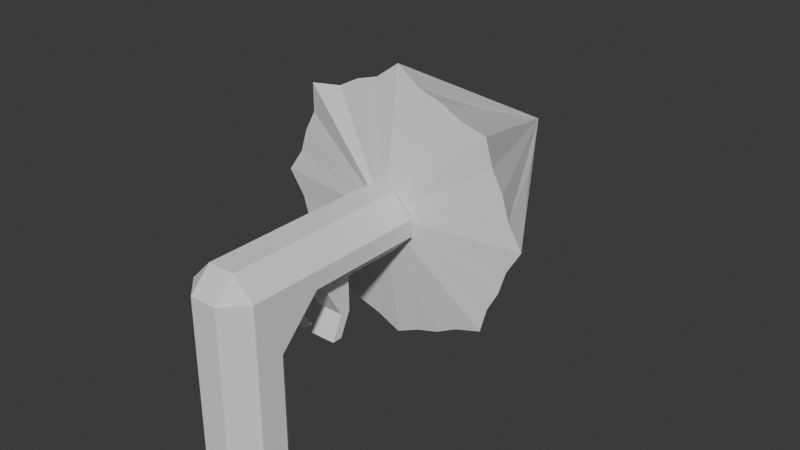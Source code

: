 # Source: new_drill.blend  (saved by Blender 4.0.36; exported with 4.5.12 LTS)
import bpy
from mathutils import Matrix  # noqa: F401  (used for matrix-valued properties, if any)

bpy.ops.wm.read_factory_settings(use_empty=True)
scene = bpy.context.scene
scene.name = 'Scene'

# ---- collections
col_collection = bpy.data.collections.new('Collection'); scene.collection.children.link(col_collection)

# ---- world
world_world = bpy.data.worlds.new('World'); scene.world = world_world
world_world.use_nodes = True; world_world.node_tree.nodes.clear()
_N = world_world.node_tree.nodes; _L = world_world.node_tree.links
n0 = _N.new('ShaderNodeOutputWorld'); n0.name = 'World Output'; n0.location = (300, 300)
n1 = _N.new('ShaderNodeBackground'); n1.name = 'Background'; n1.location = (10, 300)
n1.inputs[0].default_value = (0.05088, 0.05088, 0.05088, 1.0)
_L.new(n1.outputs[0], n0.inputs[0])
n0.is_active_output = True
world_world.color = (0.05088, 0.05088, 0.05088)
world_world.use_sun_shadow = False
world_world.sun_shadow_jitter_overblur = 0.0

# ---- meshes
me_cube_001 = bpy.data.meshes.new('Cube.001')
me_cube_001.from_pydata([(0.1904, 0.4206, 0.3061), (-0.07474, 0.4206, 0.1904), (-0.1904, 0.4206, 0.4), (0.07474, 0.4206, 0.5157), (-0.1904, 0.4206, 0.3061), (0.1904, 0.4206, 0.4), (-0.07474, 0.4206, 0.5157), (0.07474, 0.4206, 0.1904), (0.07474, 0.5876, 0.1904), (0.1904, 0.5876, 0.3061), (-0.07474, 0.5876, 0.1904), (-0.1904, 0.5876, 0.3061), (-0.07474, 0.5876, 0.5157), (-0.1904, 0.5876, 0.4), (0.07474, 0.5876, 0.5157), (0.1904, 0.5876, 0.4), (4.526e-09, 1.049, -0.3777), (0.133, 1.049, -0.3156), (0.2609, 1.049, -0.2768), (0.3788, 1.049, -0.2138), (0.5283, 1.05, -0.1672), (0.5668, 1.049, -0.0257), (0.6298, 1.049, 0.09216), (0.6686, 1.049, 0.2201), (0.7483, 1.049, 0.3531), (0.6686, 1.049, 0.4861), (0.6298, 1.049, 0.6139), (0.5668, 1.049, 0.7318), (0.5339, 1.033, 0.888), (0.3788, 1.049, 0.9199), (0.2609, 1.049, 0.9829), (0.133, 1.049, 1.022), (4.526e-09, 1.049, 1.119), (-0.133, 1.049, 1.022), (-0.2609, 1.049, 0.9829), (-0.3788, 1.049, 0.9199), (-0.537, 1.018, 0.9074), (-0.5668, 1.049, 0.7318), (-0.6298, 1.049, 0.6139), (-0.6686, 1.049, 0.4861), (-0.7606, 1.049, 0.3531), (-0.6686, 1.049, 0.2201), (-0.6298, 1.049, 0.09216), (-0.5668, 1.049, -0.0257), (-0.5566, 1.066, -0.1841), (-0.3788, 1.049, -0.2138), (-0.2609, 1.049, -0.2768), (-0.133, 1.049, -0.3156), (-0.0437, 2.385, 0.4199), (-0.07474, -0.1273, -0.6249), (-0.07474, -0.243, -0.5092), (-0.1904, -0.1273, -0.5092), (-0.07474, -0.243, 0.07474), (-0.07474, -0.243, 0.3061), (-0.1904, -0.1273, 0.3061), (-0.1904, -0.1273, 0.07474), (-0.07474, 0.0222, -0.6249), (-0.1904, 0.0222, -0.5092), (-0.07474, 0.1379, -0.5092), (-0.1904, 0.0222, 0.3061), (-0.1904, 0.2535, 0.3061), (-0.07474, 0.2535, 0.1904), (-0.07474, 0.1379, 0.07474), (-0.1904, 0.0222, 0.07474), (0.07474, -0.1273, -0.6249), (0.1904, -0.1273, -0.5092), (0.07474, -0.243, -0.5092), (0.1904, -0.1273, 0.3061), (0.07474, -0.243, 0.3061), (0.07474, -0.243, 0.07474), (0.1904, -0.1273, 0.07474), (0.07474, 0.0222, -0.6249), (0.07474, 0.1379, -0.5092), (0.1904, 0.0222, -0.5092), (0.07474, 0.2535, 0.1904), (0.1904, 0.2535, 0.3061), (0.1904, 0.0222, 0.3061), (0.1904, 0.0222, 0.07474), (0.07474, 0.1379, 0.07474), (-0.1904, -0.1273, 0.4), (-0.07474, -0.243, 0.4), (-0.07474, -0.1273, 0.5157), (-0.1904, 0.0222, 0.4), (-0.07474, 0.0222, 0.5157), (-0.07474, 0.2535, 0.5157), (-0.1904, 0.2535, 0.4), (0.07474, 0.2535, 0.5157), (0.07474, 0.0222, 0.5157), (0.1904, 0.0222, 0.4), (0.1904, 0.2535, 0.4), (0.1904, -0.1273, 0.4), (0.07474, -0.1273, 0.5157), (0.07474, -0.243, 0.4), (-0.07474, 0.9216, 0.1904), (-0.1904, 0.9216, 0.3061), (-0.07474, 1.037, 0.3061), (0.07474, 0.9216, 0.1904), (0.07474, 1.037, 0.3061), (0.1904, 0.9216, 0.3061), (-0.07474, 0.9216, 0.5157), (-0.07474, 1.037, 0.4), (-0.1904, 0.9216, 0.4), (0.07474, 0.9216, 0.5157), (0.1904, 0.9216, 0.4), (0.07474, 1.037, 0.4), (-0.07474, 0.5312, -0.001959), (0.07474, 0.5312, -0.001959), (-0.07474, 0.5876, -0.001959), (0.07474, 0.5876, -0.001959), (-0.07474, 0.4685, -0.1314), (0.07474, 0.4685, -0.1314), (-0.07474, 0.5248, -0.1314), (0.07474, 0.5248, -0.1314), (-0.02278, 0.3625, 0.1601), (0.02278, 0.3625, 0.1601), (0.02278, 0.3116, 0.1601), (-0.02278, 0.3116, 0.1601), (-0.02278, 0.3328, 0.07463), (0.02278, 0.3328, 0.07463), (0.02278, 0.2819, 0.07463), (-0.02278, 0.2819, 0.07463), (-0.02278, 0.3791, -0.001906), (0.02278, 0.3791, -0.001906), (0.02278, 0.3282, -0.001906), (-0.02278, 0.3282, -0.001906), (0.3343, 1.73, 0.4196), (0.0665, 1.73, 0.6874), (-0.001061, 0.9653, 0.1918), (0.02852, 0.9653, 0.2056), (0.05696, 0.9653, 0.2143), (0.08317, 0.9653, 0.2283), (0.1164, 0.9657, 0.2387), (0.125, 0.9653, 0.2701), (0.139, 0.9653, 0.2963), (0.1476, 0.9653, 0.3248), (0.1654, 0.9653, 0.3543), (0.1476, 0.9653, 0.3839), (0.139, 0.9653, 0.4124), (0.125, 0.9653, 0.4386), (0.1177, 0.9619, 0.4733), (0.08317, 0.9653, 0.4804), (0.05696, 0.9653, 0.4944), (0.02852, 0.9653, 0.5031), (-0.001061, 0.9653, 0.5246), (-0.03064, 0.9653, 0.5031), (-0.05908, 0.9653, 0.4944), (-0.0853, 0.9653, 0.4804), (-0.1205, 0.9584, 0.4776), (-0.1271, 0.9653, 0.4386), (-0.1411, 0.9653, 0.4124), (-0.1498, 0.9653, 0.3839), (-0.1702, 0.9653, 0.3543), (-0.1498, 0.9653, 0.3248), (-0.1411, 0.9653, 0.2963), (-0.1271, 0.9653, 0.2701), (-0.1248, 0.9691, 0.2349), (-0.0853, 0.9653, 0.2283), (-0.05908, 0.9653, 0.2143), (-0.03064, 0.9653, 0.2056)], [], [(66, 69, 52, 50), (8, 10, 93, 96), (67, 76, 88, 90), (59, 54, 79, 82), (51, 55, 63, 57), (53, 68, 92, 80), (12, 14, 102, 99), (58, 62, 78, 72), (97, 95, 100, 104), (15, 9, 98, 103), (98, 9, 8, 96), (11, 13, 101, 94), (87, 83, 81, 91), (73, 77, 70, 65), (16, 48, 17), (17, 48, 18), (18, 48, 19), (19, 48, 20), (20, 48, 21), (21, 48, 22), (22, 48, 23), (23, 48, 24), (24, 48, 125, 25), (25, 125, 48, 26), (26, 48, 27), (27, 48, 28), (28, 48, 29), (29, 48, 30), (30, 48, 126, 31), (31, 126, 48, 32), (32, 48, 33), (33, 48, 34), (34, 48, 35), (35, 48, 36), (36, 48, 37), (37, 48, 38), (38, 48, 39), (39, 48, 40), (40, 48, 41), (41, 48, 42), (42, 48, 43), (43, 48, 44), (44, 48, 45), (45, 48, 46), (46, 47, 158, 157), (46, 48, 47), (47, 48, 16), (49, 50, 51), (52, 53, 54, 55), (56, 57, 58), (59, 60, 61, 62, 63), (64, 65, 66), (67, 68, 69, 70), (71, 72, 73), (74, 75, 76, 77, 78), (79, 80, 81), (82, 83, 84, 85), (86, 87, 88, 89), (90, 91, 92), (93, 94, 95), (96, 97, 98), (99, 100, 101), (102, 103, 104), (56, 49, 51, 57), (50, 52, 55, 51), (54, 59, 63, 55), (62, 58, 57, 63), (71, 56, 58, 72), (61, 74, 78, 62), (77, 73, 72, 78), (64, 71, 73, 65), (76, 67, 70, 77), (69, 66, 65, 70), (49, 64, 66, 50), (68, 53, 52, 69), (81, 83, 82, 79), (83, 87, 86, 84), (87, 91, 90, 88), (91, 81, 80, 92), (53, 80, 79, 54), (85, 60, 59, 82), (67, 90, 92, 68), (88, 76, 75, 89), (95, 97, 96, 93), (99, 102, 104, 100), (100, 95, 94, 101), (103, 98, 97, 104), (15, 103, 102, 14), (2, 85, 84, 6), (11, 94, 93, 10), (0, 75, 74, 7), (56, 71, 64, 49), (4, 11, 10, 1), (101, 13, 12, 99), (5, 15, 14, 3), (4, 2, 13, 11), (5, 0, 9, 15), (6, 3, 14, 12), (10, 8, 108, 107), (7, 74, 115, 114), (84, 86, 3, 6), (89, 75, 0, 5), (60, 85, 2, 4), (89, 5, 3, 86), (60, 4, 1, 61), (9, 0, 7, 8), (13, 2, 6, 12), (107, 108, 112, 111), (1, 10, 107, 105), (7, 1, 105, 106), (8, 7, 106, 108), (110, 109, 111, 112), (108, 106, 110, 112), (106, 105, 109, 110), (105, 107, 111, 109), (116, 113, 117, 120), (61, 1, 113, 116), (74, 61, 116, 115), (1, 7, 114, 113), (119, 120, 124, 123), (114, 115, 119, 118), (115, 116, 120, 119), (113, 114, 118, 117), (123, 124, 121, 122), (117, 118, 122, 121), (120, 117, 121, 124), (118, 119, 123, 122), (127, 128, 129, 130, 131, 132, 133, 134, 135, 136, 137, 138, 139, 140, 141, 142, 143, 144, 145, 146, 147, 148, 149, 150, 151, 152, 153, 154, 155, 156, 157, 158), (26, 27, 138, 137), (33, 34, 145, 144), (40, 41, 152, 151), (20, 21, 132, 131), (47, 16, 127, 158), (27, 28, 139, 138), (34, 35, 146, 145), (41, 42, 153, 152), (21, 22, 133, 132), (28, 29, 140, 139), (35, 36, 147, 146), (42, 43, 154, 153), (22, 23, 134, 133), (16, 17, 128, 127), (29, 30, 141, 140), (36, 37, 148, 147), (43, 44, 155, 154), (23, 24, 135, 134), (30, 31, 142, 141), (37, 38, 149, 148), (17, 18, 129, 128), (44, 45, 156, 155), (24, 25, 136, 135), (31, 32, 143, 142), (38, 39, 150, 149), (18, 19, 130, 129), (45, 46, 157, 156), (25, 26, 137, 136), (32, 33, 144, 143), (39, 40, 151, 150), (19, 20, 131, 130)])
_uv = me_cube_001.uv_layers.new(name='UVMap')
_uv.uv.foreach_set('vector', [0.4105, 0.8259, 0.5895, 0.8259, 0.5895, 0.9241, 0.4105, 0.9241, 0.625, 0.4241, 0.625, 0.3259, 0.625, 0.3259, 0.625, 0.4241, 0.625, 0.6741, 0.625, 0.5759, 0.625, 0.5759, 0.625, 0.6741, 0.625, 0.1741, 0.625, 0.07593, 0.625, 0.07593, 0.625, 0.1741, 0.4105, 0.07593, 0.5895, 0.07593, 0.5895, 0.1741, 0.4105, 0.1741, 0.625, 0.9241, 0.625, 0.8259, 0.625, 0.8259, 0.625, 0.9241, 0.7991, 0.5, 0.7009, 0.5, 0.7009, 0.5, 0.7991, 0.5, 0.4105, 0.3259, 0.5895, 0.3259, 0.5895, 0.4241, 0.4105, 0.4241, 0.625, 0.4241, 0.625, 0.3259, 0.625, 0.3259, 0.625, 0.4241, 0.625, 0.5, 0.625, 0.5, 0.625, 0.5, 0.625, 0.5, 0.625, 0.5, 0.625, 0.5, 0.625, 0.4241, 0.625, 0.4241, 0.625, 0.25, 0.625, 0.25, 0.625, 0.25, 0.625, 0.25, 0.7009, 0.5759, 0.7991, 0.5759, 0.7991, 0.6741, 0.7009, 0.6741, 0.4105, 0.5759, 0.5895, 0.5759, 0.5895, 0.6741, 0.4105, 0.6741, 0.25, 0.49, 0.25, 0.25, 0.2968, 0.4854, 0.2968, 0.4854, 0.25, 0.25, 0.3418, 0.4717, 0.3418, 0.4717, 0.25, 0.25, 0.3833, 0.4496, 0.3833, 0.4496, 0.25, 0.25, 0.4197, 0.4197, 0.4197, 0.4197, 0.25, 0.25, 0.4496, 0.3833, 0.4496, 0.3833, 0.25, 0.25, 0.4717, 0.3418, 0.4717, 0.3418, 0.25, 0.25, 0.4854, 0.2968, 0.4854, 0.2968, 0.25, 0.25, 0.49, 0.25, 0.49, 0.25, 0.25, 0.25, 0.3677, 0.2266, 0.4854, 0.2032, 0.4854, 0.2032, 0.3677, 0.2266, 0.25, 0.25, 0.4717, 0.1582, 0.4717, 0.1582, 0.25, 0.25, 0.4496, 0.1167, 0.4496, 0.1167, 0.25, 0.25, 0.4197, 0.08029, 0.4197, 0.08029, 0.25, 0.25, 0.3833, 0.05045, 0.3833, 0.05045, 0.25, 0.25, 0.3418, 0.02827, 0.3418, 0.02827, 0.25, 0.25, 0.2734, 0.1323, 0.2968, 0.01461, 0.2968, 0.01461, 0.2734, 0.1323, 0.25, 0.25, 0.25, 0.01, 0.25, 0.01, 0.25, 0.25, 0.2032, 0.01461, 0.2032, 0.01461, 0.25, 0.25, 0.1582, 0.02827, 0.1582, 0.02827, 0.25, 0.25, 0.1167, 0.05045, 0.1167, 0.05045, 0.25, 0.25, 0.08029, 0.08029, 0.08029, 0.08029, 0.25, 0.25, 0.05045, 0.1167, 0.05045, 0.1167, 0.25, 0.25, 0.02827, 0.1582, 0.02827, 0.1582, 0.25, 0.25, 0.01461, 0.2032, 0.01461, 0.2032, 0.25, 0.25, 0.01, 0.25, 0.01, 0.25, 0.25, 0.25, 0.01461, 0.2968, 0.01461, 0.2968, 0.25, 0.25, 0.02827, 0.3418, 0.02827, 0.3418, 0.25, 0.25, 0.05045, 0.3833, 0.05045, 0.3833, 0.25, 0.25, 0.08029, 0.4197, 0.08029, 0.4197, 0.25, 0.25, 0.1167, 0.4496, 0.1167, 0.4496, 0.25, 0.25, 0.1582, 0.4717, 0.1582, 0.4717, 0.2032, 0.4854, 0.2032, 0.4854, 0.1582, 0.4717, 0.1582, 0.4717, 0.25, 0.25, 0.2032, 0.4854, 0.2032, 0.4854, 0.25, 0.25, 0.25, 0.49, 0.2009, 0.6741, 0.2009, 0.75, 0.125, 0.6741, 0.5895, 0.0, 0.625, 0.0, 0.625, 0.07593, 0.5895, 0.07593, 0.2009, 0.5759, 0.125, 0.5759, 0.2009, 0.5, 0.625, 0.1741, 0.625, 0.25, 0.625, 0.3259, 0.5895, 0.3259, 0.5895, 0.1741, 0.2991, 0.6741, 0.375, 0.6741, 0.2991, 0.75, 0.625, 0.6741, 0.625, 0.8259, 0.5895, 0.8259, 0.5895, 0.6741, 0.2991, 0.5759, 0.2991, 0.5, 0.375, 0.5759, 0.625, 0.4241, 0.625, 0.5, 0.625, 0.5759, 0.5895, 0.5759, 0.5895, 0.4241, 0.625, 0.07593, 0.625, 0.0, 0.625, 0.07593, 0.625, 0.1741, 0.625, 0.1741, 0.625, 0.25, 0.625, 0.25, 0.7009, 0.5, 0.7009, 0.5759, 0.625, 0.5759, 0.625, 0.5, 0.625, 0.75, 0.625, 0.8259, 0.625, 0.8259, 0.625, 0.3259, 0.625, 0.25, 0.625, 0.3259, 0.625, 0.4241, 0.625, 0.4241, 0.625, 0.5, 0.625, 0.25, 0.625, 0.25, 0.625, 0.25, 0.625, 0.4241, 0.625, 0.5, 0.625, 0.4241, 0.2009, 0.5759, 0.2009, 0.6741, 0.125, 0.6741, 0.125, 0.5759, 0.4105, 0.0, 0.5895, 0.0, 0.5895, 0.07593, 0.4105, 0.07593, 0.625, 0.07593, 0.625, 0.1741, 0.5895, 0.1741, 0.5895, 0.07593, 0.5895, 0.3259, 0.4105, 0.3259, 0.4105, 0.1741, 0.5895, 0.1741, 0.2991, 0.5759, 0.2009, 0.5759, 0.2009, 0.5, 0.2991, 0.5, 0.625, 0.3259, 0.625, 0.4241, 0.5895, 0.4241, 0.5895, 0.3259, 0.5895, 0.5759, 0.4105, 0.5759, 0.4105, 0.4241, 0.5895, 0.4241, 0.2991, 0.6741, 0.2991, 0.5759, 0.4105, 0.5759, 0.4105, 0.6741, 0.625, 0.5759, 0.625, 0.6741, 0.5895, 0.6741, 0.5895, 0.5759, 0.5895, 0.8259, 0.4105, 0.8259, 0.4105, 0.6741, 0.5895, 0.6741, 0.2009, 0.6741, 0.2991, 0.6741, 0.2991, 0.75, 0.2009, 0.75, 0.625, 0.8259, 0.625, 0.9241, 0.5895, 0.9241, 0.5895, 0.8259, 0.625, 0.07593, 0.625, 0.1741, 0.625, 0.1741, 0.625, 0.07593, 0.7991, 0.5759, 0.7009, 0.5759, 0.7009, 0.5, 0.7991, 0.5, 0.7009, 0.5759, 0.7009, 0.6741, 0.625, 0.6741, 0.625, 0.5759, 0.625, 0.8259, 0.625, 0.9241, 0.625, 0.9241, 0.625, 0.8259, 0.625, 0.0, 0.625, 0.0, 0.625, 0.07593, 0.625, 0.07593, 0.625, 0.25, 0.625, 0.25, 0.625, 0.1741, 0.625, 0.1741, 0.625, 0.6741, 0.625, 0.6741, 0.625, 0.8259, 0.625, 0.8259, 0.625, 0.5759, 0.625, 0.5759, 0.625, 0.5, 0.625, 0.5, 0.625, 0.3259, 0.625, 0.4241, 0.625, 0.4241, 0.625, 0.3259, 0.625, 0.3259, 0.625, 0.4241, 0.625, 0.4241, 0.625, 0.3259, 0.625, 0.3259, 0.625, 0.3259, 0.625, 0.25, 0.625, 0.25, 0.625, 0.5, 0.625, 0.5, 0.625, 0.4241, 0.625, 0.4241, 0.625, 0.5, 0.625, 0.5, 0.7009, 0.5, 0.7009, 0.5, 0.625, 0.25, 0.625, 0.25, 0.625, 0.25, 0.625, 0.25, 0.625, 0.25, 0.625, 0.25, 0.625, 0.3259, 0.625, 0.3259, 0.625, 0.5, 0.625, 0.5, 0.625, 0.4241, 0.625, 0.4241, 0.2009, 0.5759, 0.2991, 0.5759, 0.2991, 0.6741, 0.2009, 0.6741, 0.625, 0.25, 0.625, 0.25, 0.625, 0.3259, 0.625, 0.3259, 0.625, 0.25, 0.625, 0.25, 0.625, 0.25, 0.625, 0.25, 0.625, 0.5, 0.625, 0.5, 0.7009, 0.5, 0.7009, 0.5, 0.625, 0.25, 0.625, 0.25, 0.625, 0.25, 0.625, 0.25, 0.625, 0.5, 0.625, 0.5, 0.625, 0.5, 0.625, 0.5, 0.7991, 0.5, 0.7009, 0.5, 0.7009, 0.5, 0.7991, 0.5, 0.625, 0.3259, 0.625, 0.4241, 0.625, 0.4241, 0.625, 0.3259, 0.625, 0.4241, 0.625, 0.4241, 0.625, 0.4241, 0.625, 0.4241, 0.7991, 0.5, 0.7009, 0.5, 0.7009, 0.5, 0.7991, 0.5, 0.625, 0.5, 0.625, 0.5, 0.625, 0.5, 0.625, 0.5, 0.625, 0.25, 0.625, 0.25, 0.625, 0.25, 0.625, 0.25, 0.625, 0.5, 0.625, 0.5, 0.7009, 0.5, 0.7009, 0.5, 0.625, 0.25, 0.625, 0.25, 0.625, 0.3259, 0.625, 0.3259, 0.625, 0.5, 0.625, 0.5, 0.625, 0.4241, 0.625, 0.4241, 0.625, 0.25, 0.625, 0.25, 0.625, 0.25, 0.625, 0.25, 0.625, 0.3259, 0.625, 0.4241, 0.625, 0.4241, 0.625, 0.3259, 0.625, 0.3259, 0.625, 0.3259, 0.625, 0.3259, 0.625, 0.3259, 0.625, 0.4241, 0.625, 0.3259, 0.625, 0.3259, 0.625, 0.4241, 0.625, 0.4241, 0.625, 0.4241, 0.625, 0.4241, 0.625, 0.4241, 0.625, 0.4241, 0.625, 0.3259, 0.625, 0.3259, 0.625, 0.4241, 0.625, 0.4241, 0.625, 0.4241, 0.625, 0.4241, 0.625, 0.4241, 0.625, 0.4241, 0.625, 0.3259, 0.625, 0.3259, 0.625, 0.4241, 0.625, 0.3259, 0.625, 0.3259, 0.625, 0.3259, 0.625, 0.3259, 0.625, 0.3259, 0.625, 0.3259, 0.625, 0.3259, 0.625, 0.3259, 0.625, 0.3259, 0.625, 0.3259, 0.625, 0.3259, 0.625, 0.3259, 0.625, 0.4241, 0.625, 0.3259, 0.625, 0.3259, 0.625, 0.4241, 0.625, 0.3259, 0.625, 0.4241, 0.625, 0.4241, 0.625, 0.3259, 0.625, 0.4241, 0.625, 0.3259, 0.625, 0.3259, 0.625, 0.4241, 0.625, 0.4241, 0.625, 0.4241, 0.625, 0.4241, 0.625, 0.4241, 0.625, 0.4241, 0.625, 0.3259, 0.625, 0.3259, 0.625, 0.4241, 0.625, 0.3259, 0.625, 0.4241, 0.625, 0.4241, 0.625, 0.3259, 0.625, 0.4241, 0.625, 0.3259, 0.625, 0.3259, 0.625, 0.4241, 0.625, 0.3259, 0.625, 0.4241, 0.625, 0.4241, 0.625, 0.3259, 0.625, 0.3259, 0.625, 0.3259, 0.625, 0.3259, 0.625, 0.3259, 0.625, 0.4241, 0.625, 0.4241, 0.625, 0.4241, 0.625, 0.4241, 0.75, 0.49, 0.7968, 0.4854, 0.8418, 0.4717, 0.8833, 0.4496, 0.9197, 0.4197, 0.9496, 0.3833, 0.9717, 0.3418, 0.9854, 0.2968, 0.99, 0.25, 0.9854, 0.2032, 0.9717, 0.1582, 0.9496, 0.1167, 0.9197, 0.08029, 0.8833, 0.05045, 0.8418, 0.02827, 0.7968, 0.01461, 0.75, 0.01, 0.7032, 0.01461, 0.6582, 0.02827, 0.6167, 0.05045, 0.5803, 0.08029, 0.5504, 0.1167, 0.5283, 0.1582, 0.5146, 0.2032, 0.51, 0.25, 0.5146, 0.2968, 0.5283, 0.3418, 0.5504, 0.3833, 0.5803, 0.4197, 0.6167, 0.4496, 0.6582, 0.4717, 0.7032, 0.4854, 0.4717, 0.1582, 0.4496, 0.1167, 0.4496, 0.1167, 0.4717, 0.1582, 0.2032, 0.01461, 0.1582, 0.02827, 0.1582, 0.02827, 0.2032, 0.01461, 0.01, 0.25, 0.01461, 0.2968, 0.01461, 0.2968, 0.01, 0.25, 0.4197, 0.4197, 0.4496, 0.3833, 0.4496, 0.3833, 0.4197, 0.4197, 0.2032, 0.4854, 0.25, 0.49, 0.25, 0.49, 0.2032, 0.4854, 0.4496, 0.1167, 0.4197, 0.08029, 0.4197, 0.08029, 0.4496, 0.1167, 0.1582, 0.02827, 0.1167, 0.05045, 0.1167, 0.05045, 0.1582, 0.02827, 0.01461, 0.2968, 0.02827, 0.3418, 0.02827, 0.3418, 0.01461, 0.2968, 0.4496, 0.3833, 0.4717, 0.3418, 0.4717, 0.3418, 0.4496, 0.3833, 0.4197, 0.08029, 0.3833, 0.05045, 0.3833, 0.05045, 0.4197, 0.08029, 0.1167, 0.05045, 0.08029, 0.08029, 0.08029, 0.08029, 0.1167, 0.05045, 0.02827, 0.3418, 0.05045, 0.3833, 0.05045, 0.3833, 0.02827, 0.3418, 0.4717, 0.3418, 0.4854, 0.2968, 0.4854, 0.2968, 0.4717, 0.3418, 0.25, 0.49, 0.2968, 0.4854, 0.2968, 0.4854, 0.25, 0.49, 0.3833, 0.05045, 0.3418, 0.02827, 0.3418, 0.02827, 0.3833, 0.05045, 0.08029, 0.08029, 0.05045, 0.1167, 0.05045, 0.1167, 0.08029, 0.08029, 0.05045, 0.3833, 0.08029, 0.4197, 0.08029, 0.4197, 0.05045, 0.3833, 0.4854, 0.2968, 0.49, 0.25, 0.49, 0.25, 0.4854, 0.2968, 0.3418, 0.02827, 0.2968, 0.01461, 0.2968, 0.01461, 0.3418, 0.02827, 0.05045, 0.1167, 0.02827, 0.1582, 0.02827, 0.1582, 0.05045, 0.1167, 0.2968, 0.4854, 0.3418, 0.4717, 0.3418, 0.4717, 0.2968, 0.4854, 0.08029, 0.4197, 0.1167, 0.4496, 0.1167, 0.4496, 0.08029, 0.4197, 0.49, 0.25, 0.4854, 0.2032, 0.4854, 0.2032, 0.49, 0.25, 0.2968, 0.01461, 0.25, 0.01, 0.25, 0.01, 0.2968, 0.01461, 0.02827, 0.1582, 0.01461, 0.2032, 0.01461, 0.2032, 0.02827, 0.1582, 0.3418, 0.4717, 0.3833, 0.4496, 0.3833, 0.4496, 0.3418, 0.4717, 0.1167, 0.4496, 0.1582, 0.4717, 0.1582, 0.4717, 0.1167, 0.4496, 0.4854, 0.2032, 0.4717, 0.1582, 0.4717, 0.1582, 0.4854, 0.2032, 0.25, 0.01, 0.2032, 0.01461, 0.2032, 0.01461, 0.25, 0.01, 0.01461, 0.2032, 0.01, 0.25, 0.01, 0.25, 0.01461, 0.2032, 0.3833, 0.4496, 0.4197, 0.4197, 0.4197, 0.4197, 0.3833, 0.4496])
me_cube_001.update()

# ---- objects
ob_cube = bpy.data.objects.new('Cube', me_cube_001)

# ---- transforms, parenting, visibility, modifiers, constraints
ob_cube.location = (0.0, 0.0, 0.6305)

# ---- collection membership
col_collection.objects.link(ob_cube)

# ---- scene / render settings (as saved in the file)
scene.frame_start = 1; scene.frame_end = 250; scene.frame_set(1)
scene.render.engine = 'BLENDER_EEVEE_NEXT'
scene.cycles.sampling_pattern = 'TABULATED_SOBOL'
bpy.context.view_layer.update()

# ---- added for rendering (the .blend has no active camera and no usable light): camera, sun
cam_auto = bpy.data.cameras.new('AutoCamera')
cam_auto.lens = 50.0
cam_auto.sensor_width = 36.0
cam_auto.clip_end = 1000.0
ob_auto_camera = bpy.data.objects.new('AutoCamera', cam_auto)
scene.collection.objects.link(ob_auto_camera)
ob_auto_camera.location = (3.22863, -2.81066, 3.46521)
ob_auto_camera.rotation_euler = (1.09748, -7.21219e-08, 0.694738)
scene.camera = ob_auto_camera
light_auto_sun = bpy.data.lights.new('AutoSun', 'SUN')
light_auto_sun.energy = 3.0
light_auto_sun.angle = 0.0523599
ob_auto_sun = bpy.data.objects.new('AutoSun', light_auto_sun)
scene.collection.objects.link(ob_auto_sun)
ob_auto_sun.rotation_euler = (0.872665, 0.174533, 0.523599)
bpy.context.view_layer.update()
